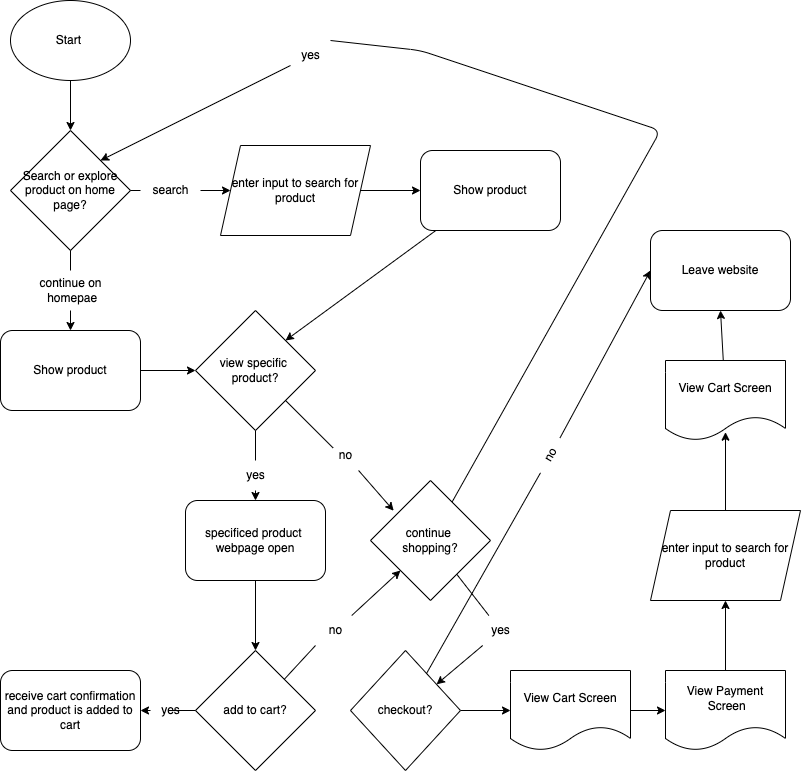

The diagram above was exported from draw.io. Its source (the exported page's mxGraphModel, read from the mxfile embedded in the PNG):
<mxGraphModel dx="1706" dy="836" grid="1" gridSize="10" guides="1" tooltips="1" connect="1" arrows="1" fold="1" page="1" pageScale="1" pageWidth="850" pageHeight="1100" math="0" shadow="0">
  <root>
    <mxCell id="0" />
    <mxCell id="1" parent="0" />
    <mxCell id="5" style="edgeStyle=none;html=1;entryX=0.5;entryY=0;entryDx=0;entryDy=0;" edge="1" parent="1" source="2" target="3">
      <mxGeometry relative="1" as="geometry" />
    </mxCell>
    <mxCell id="2" value="Start&amp;nbsp;" style="ellipse;whiteSpace=wrap;html=1;" vertex="1" parent="1">
      <mxGeometry x="30" y="30" width="120" height="80" as="geometry" />
    </mxCell>
    <mxCell id="7" style="edgeStyle=none;html=1;entryX=0;entryY=0.5;entryDx=0;entryDy=0;startArrow=none;" edge="1" parent="1" source="9" target="6">
      <mxGeometry relative="1" as="geometry" />
    </mxCell>
    <mxCell id="14" style="edgeStyle=none;html=1;startArrow=none;" edge="1" parent="1" source="16" target="13">
      <mxGeometry relative="1" as="geometry" />
    </mxCell>
    <mxCell id="3" value="Search or explore product on home page?" style="rhombus;whiteSpace=wrap;html=1;" vertex="1" parent="1">
      <mxGeometry x="30" y="160" width="120" height="120" as="geometry" />
    </mxCell>
    <mxCell id="12" style="edgeStyle=none;html=1;" edge="1" parent="1" source="6" target="11">
      <mxGeometry relative="1" as="geometry" />
    </mxCell>
    <mxCell id="6" value="enter input to search for product" style="shape=parallelogram;perimeter=parallelogramPerimeter;whiteSpace=wrap;html=1;fixedSize=1;" vertex="1" parent="1">
      <mxGeometry x="240" y="175" width="150" height="90" as="geometry" />
    </mxCell>
    <mxCell id="10" value="" style="edgeStyle=none;html=1;entryX=0;entryY=0.5;entryDx=0;entryDy=0;endArrow=none;" edge="1" parent="1" source="3" target="9">
      <mxGeometry relative="1" as="geometry">
        <mxPoint x="150" y="220" as="sourcePoint" />
        <mxPoint x="270" y="220" as="targetPoint" />
      </mxGeometry>
    </mxCell>
    <mxCell id="9" value="search" style="text;html=1;align=center;verticalAlign=middle;resizable=0;points=[];autosize=1;strokeColor=none;fillColor=none;" vertex="1" parent="1">
      <mxGeometry x="160" y="205" width="60" height="30" as="geometry" />
    </mxCell>
    <mxCell id="21" style="edgeStyle=none;html=1;entryX=1;entryY=0;entryDx=0;entryDy=0;" edge="1" parent="1" source="11" target="19">
      <mxGeometry relative="1" as="geometry" />
    </mxCell>
    <mxCell id="11" value="Show product" style="rounded=1;whiteSpace=wrap;html=1;" vertex="1" parent="1">
      <mxGeometry x="440" y="180" width="140" height="80" as="geometry" />
    </mxCell>
    <mxCell id="20" style="edgeStyle=none;html=1;" edge="1" parent="1" source="13" target="19">
      <mxGeometry relative="1" as="geometry" />
    </mxCell>
    <mxCell id="13" value="Show product" style="rounded=1;whiteSpace=wrap;html=1;" vertex="1" parent="1">
      <mxGeometry x="20" y="360" width="140" height="80" as="geometry" />
    </mxCell>
    <mxCell id="18" value="" style="edgeStyle=none;html=1;endArrow=none;" edge="1" parent="1" source="3" target="16">
      <mxGeometry relative="1" as="geometry">
        <mxPoint x="90" y="280" as="sourcePoint" />
        <mxPoint x="90" y="370" as="targetPoint" />
      </mxGeometry>
    </mxCell>
    <mxCell id="16" value="continue on&lt;br&gt;&amp;nbsp;homepae&lt;br&gt;" style="text;html=1;align=center;verticalAlign=middle;resizable=0;points=[];autosize=1;strokeColor=none;fillColor=none;" vertex="1" parent="1">
      <mxGeometry x="45" y="300" width="90" height="40" as="geometry" />
    </mxCell>
    <mxCell id="23" style="edgeStyle=none;html=1;entryX=0.5;entryY=0;entryDx=0;entryDy=0;startArrow=none;" edge="1" parent="1" source="24" target="22">
      <mxGeometry relative="1" as="geometry" />
    </mxCell>
    <mxCell id="33" style="edgeStyle=none;html=1;entryX=0.193;entryY=0.252;entryDx=0;entryDy=0;entryPerimeter=0;startArrow=none;" edge="1" parent="1" source="36" target="32">
      <mxGeometry relative="1" as="geometry" />
    </mxCell>
    <mxCell id="19" value="view specific &lt;br&gt;product?" style="rhombus;whiteSpace=wrap;html=1;" vertex="1" parent="1">
      <mxGeometry x="215" y="340" width="120" height="120" as="geometry" />
    </mxCell>
    <mxCell id="27" style="edgeStyle=none;html=1;" edge="1" parent="1" source="22" target="26">
      <mxGeometry relative="1" as="geometry" />
    </mxCell>
    <mxCell id="22" value="specificed product&amp;nbsp;&lt;br&gt;webpage open" style="rounded=1;whiteSpace=wrap;html=1;" vertex="1" parent="1">
      <mxGeometry x="205" y="530" width="140" height="80" as="geometry" />
    </mxCell>
    <mxCell id="25" value="" style="edgeStyle=none;html=1;entryX=0.5;entryY=0;entryDx=0;entryDy=0;endArrow=none;" edge="1" parent="1" source="19" target="24">
      <mxGeometry relative="1" as="geometry">
        <mxPoint x="265" y="470" as="sourcePoint" />
        <mxPoint x="265" y="560" as="targetPoint" />
      </mxGeometry>
    </mxCell>
    <mxCell id="24" value="yes" style="text;html=1;align=center;verticalAlign=middle;resizable=0;points=[];autosize=1;strokeColor=none;fillColor=none;" vertex="1" parent="1">
      <mxGeometry x="255" y="490" width="40" height="30" as="geometry" />
    </mxCell>
    <mxCell id="29" style="edgeStyle=none;html=1;entryX=1;entryY=0.5;entryDx=0;entryDy=0;startArrow=none;" edge="1" parent="1" source="30" target="28">
      <mxGeometry relative="1" as="geometry" />
    </mxCell>
    <mxCell id="34" style="edgeStyle=none;html=1;entryX=0;entryY=1;entryDx=0;entryDy=0;startArrow=none;" edge="1" parent="1" source="38" target="32">
      <mxGeometry relative="1" as="geometry" />
    </mxCell>
    <mxCell id="26" value="add to cart?" style="rhombus;whiteSpace=wrap;html=1;" vertex="1" parent="1">
      <mxGeometry x="215" y="680" width="120" height="120" as="geometry" />
    </mxCell>
    <mxCell id="28" value="receive cart confirmation and product is added to cart" style="rounded=1;whiteSpace=wrap;html=1;" vertex="1" parent="1">
      <mxGeometry x="20" y="700" width="140" height="80" as="geometry" />
    </mxCell>
    <mxCell id="31" value="" style="edgeStyle=none;html=1;entryX=1;entryY=0.5;entryDx=0;entryDy=0;endArrow=none;" edge="1" parent="1" source="26">
      <mxGeometry relative="1" as="geometry">
        <mxPoint x="205" y="740" as="sourcePoint" />
        <mxPoint x="190" y="739.9999999999998" as="targetPoint" />
      </mxGeometry>
    </mxCell>
    <mxCell id="30" value="yes&lt;br&gt;" style="text;html=1;align=center;verticalAlign=middle;resizable=0;points=[];autosize=1;strokeColor=none;fillColor=none;" vertex="1" parent="1">
      <mxGeometry x="170" y="725" width="40" height="30" as="geometry" />
    </mxCell>
    <mxCell id="51" style="edgeStyle=none;html=1;startArrow=none;" edge="1" parent="1" source="52" target="50">
      <mxGeometry relative="1" as="geometry" />
    </mxCell>
    <mxCell id="63" style="edgeStyle=none;html=1;entryX=1;entryY=0;entryDx=0;entryDy=0;startArrow=none;" edge="1" parent="1" source="64" target="3">
      <mxGeometry relative="1" as="geometry">
        <mxPoint x="210" y="130" as="targetPoint" />
        <Array as="points" />
      </mxGeometry>
    </mxCell>
    <mxCell id="32" value="continue &lt;br&gt;shopping?" style="rhombus;whiteSpace=wrap;html=1;" vertex="1" parent="1">
      <mxGeometry x="390" y="510" width="120" height="120" as="geometry" />
    </mxCell>
    <mxCell id="37" value="" style="edgeStyle=none;html=1;entryX=0.193;entryY=0.252;entryDx=0;entryDy=0;entryPerimeter=0;endArrow=none;" edge="1" parent="1" source="19" target="36">
      <mxGeometry relative="1" as="geometry">
        <mxPoint x="297.55054811205844" y="437.44945188794145" as="sourcePoint" />
        <mxPoint x="443.15999999999997" y="560.24" as="targetPoint" />
      </mxGeometry>
    </mxCell>
    <mxCell id="36" value="no&lt;br&gt;" style="text;html=1;align=center;verticalAlign=middle;resizable=0;points=[];autosize=1;strokeColor=none;fillColor=none;" vertex="1" parent="1">
      <mxGeometry x="345" y="470" width="40" height="30" as="geometry" />
    </mxCell>
    <mxCell id="39" value="" style="edgeStyle=none;html=1;entryX=0;entryY=1;entryDx=0;entryDy=0;endArrow=none;" edge="1" parent="1" source="26" target="38">
      <mxGeometry relative="1" as="geometry">
        <mxPoint x="301.3934426229507" y="716.3934426229509" as="sourcePoint" />
        <mxPoint x="450" y="620" as="targetPoint" />
      </mxGeometry>
    </mxCell>
    <mxCell id="38" value="no&lt;br&gt;" style="text;html=1;align=center;verticalAlign=middle;resizable=0;points=[];autosize=1;strokeColor=none;fillColor=none;" vertex="1" parent="1">
      <mxGeometry x="335" y="645" width="40" height="30" as="geometry" />
    </mxCell>
    <mxCell id="45" style="edgeStyle=none;html=1;entryX=0;entryY=0.5;entryDx=0;entryDy=0;" edge="1" parent="1" source="40" target="44">
      <mxGeometry relative="1" as="geometry" />
    </mxCell>
    <mxCell id="40" value="View Cart Screen" style="shape=document;whiteSpace=wrap;html=1;boundedLbl=1;" vertex="1" parent="1">
      <mxGeometry x="530" y="700" width="120" height="80" as="geometry" />
    </mxCell>
    <mxCell id="47" style="edgeStyle=none;html=1;entryX=0.5;entryY=1;entryDx=0;entryDy=0;" edge="1" parent="1" source="44" target="46">
      <mxGeometry relative="1" as="geometry">
        <mxPoint x="730" y="630" as="targetPoint" />
      </mxGeometry>
    </mxCell>
    <mxCell id="44" value="View Payment&lt;br&gt;&amp;nbsp;Screen" style="shape=document;whiteSpace=wrap;html=1;boundedLbl=1;" vertex="1" parent="1">
      <mxGeometry x="685" y="700" width="120" height="80" as="geometry" />
    </mxCell>
    <mxCell id="49" style="edgeStyle=none;html=1;entryX=0.5;entryY=0.896;entryDx=0;entryDy=0;entryPerimeter=0;" edge="1" parent="1" source="46" target="48">
      <mxGeometry relative="1" as="geometry" />
    </mxCell>
    <mxCell id="46" value="enter input to search for product" style="shape=parallelogram;perimeter=parallelogramPerimeter;whiteSpace=wrap;html=1;fixedSize=1;" vertex="1" parent="1">
      <mxGeometry x="670" y="540" width="150" height="90" as="geometry" />
    </mxCell>
    <mxCell id="57" style="edgeStyle=none;html=1;entryX=0.5;entryY=1;entryDx=0;entryDy=0;" edge="1" parent="1" source="48" target="56">
      <mxGeometry relative="1" as="geometry" />
    </mxCell>
    <mxCell id="48" value="View Cart Screen" style="shape=document;whiteSpace=wrap;html=1;boundedLbl=1;" vertex="1" parent="1">
      <mxGeometry x="685" y="390" width="120" height="80" as="geometry" />
    </mxCell>
    <mxCell id="55" style="edgeStyle=none;html=1;entryX=0;entryY=0.5;entryDx=0;entryDy=0;" edge="1" parent="1" source="50" target="40">
      <mxGeometry relative="1" as="geometry" />
    </mxCell>
    <mxCell id="59" style="edgeStyle=none;html=1;entryX=0;entryY=0.5;entryDx=0;entryDy=0;startArrow=none;" edge="1" parent="1" source="60" target="56">
      <mxGeometry relative="1" as="geometry" />
    </mxCell>
    <mxCell id="50" value="checkout?" style="rhombus;whiteSpace=wrap;html=1;" vertex="1" parent="1">
      <mxGeometry x="370" y="680" width="110" height="120" as="geometry" />
    </mxCell>
    <mxCell id="53" value="" style="edgeStyle=none;html=1;endArrow=none;" edge="1" parent="1" source="32" target="52">
      <mxGeometry relative="1" as="geometry">
        <mxPoint x="450" y="645" as="sourcePoint" />
        <mxPoint x="450" y="680" as="targetPoint" />
      </mxGeometry>
    </mxCell>
    <mxCell id="52" value="yes" style="text;html=1;align=center;verticalAlign=middle;resizable=0;points=[];autosize=1;strokeColor=none;fillColor=none;" vertex="1" parent="1">
      <mxGeometry x="500" y="645" width="40" height="30" as="geometry" />
    </mxCell>
    <mxCell id="56" value="Leave website" style="rounded=1;whiteSpace=wrap;html=1;" vertex="1" parent="1">
      <mxGeometry x="670" y="260" width="140" height="80" as="geometry" />
    </mxCell>
    <mxCell id="62" value="" style="edgeStyle=none;html=1;entryX=0;entryY=0.5;entryDx=0;entryDy=0;endArrow=none;" edge="1" parent="1" source="50" target="60">
      <mxGeometry relative="1" as="geometry">
        <mxPoint x="445.7840616966581" y="702.6735218508995" as="sourcePoint" />
        <mxPoint x="670" y="300" as="targetPoint" />
      </mxGeometry>
    </mxCell>
    <mxCell id="60" value="no&lt;br&gt;" style="text;html=1;align=center;verticalAlign=middle;resizable=0;points=[];autosize=1;strokeColor=none;fillColor=none;rotation=-60;" vertex="1" parent="1">
      <mxGeometry x="550" y="470" width="40" height="30" as="geometry" />
    </mxCell>
    <mxCell id="65" value="" style="edgeStyle=none;html=1;entryX=1;entryY=0;entryDx=0;entryDy=0;endArrow=none;" edge="1" parent="1" source="32" target="64">
      <mxGeometry relative="1" as="geometry">
        <mxPoint x="120" y="190" as="targetPoint" />
        <mxPoint x="471.5625" y="531.5625" as="sourcePoint" />
        <Array as="points">
          <mxPoint x="680" y="160" />
          <mxPoint x="440" y="80" />
        </Array>
      </mxGeometry>
    </mxCell>
    <mxCell id="64" value="yes&lt;br&gt;" style="text;html=1;align=center;verticalAlign=middle;resizable=0;points=[];autosize=1;strokeColor=none;fillColor=none;" vertex="1" parent="1">
      <mxGeometry x="310" y="70" width="40" height="30" as="geometry" />
    </mxCell>
  </root>
</mxGraphModel>